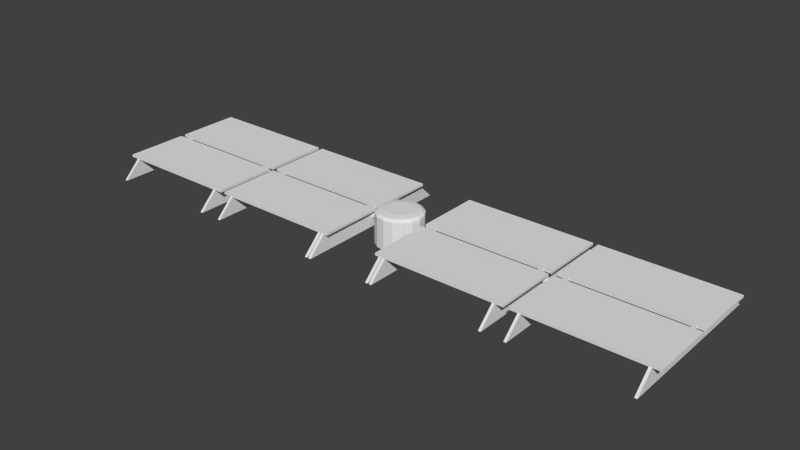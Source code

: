 # Source: solar_panel_ground.blend  (saved by Blender 2.75.0; exported with 4.5.12 LTS)
import bpy
from mathutils import Matrix  # noqa: F401  (used for matrix-valued properties, if any)

bpy.ops.wm.read_factory_settings(use_empty=True)
scene = bpy.context.scene
scene.name = 'Scene'

# ---- collections
col_collection_1 = bpy.data.collections.new('Collection 1'); scene.collection.children.link(col_collection_1)

# ---- materials (node trees are filled in below, after node groups)
mat_material = bpy.data.materials.new('Material')
mat_material.alpha_threshold = 0.0
mat_material.use_transparent_shadow = False
mat_material.roughness = 0.5
mat_material.line_color = (0.0, 0.0, 0.0, 1.0)

# ---- material node trees

# ---- world
world_world = bpy.data.worlds.new('World'); scene.world = world_world
world_world.color = (0.05088, 0.05088, 0.05088)
world_world.use_sun_shadow = False
world_world.sun_shadow_jitter_overblur = 0.0
world_world.cycles.sampling_method = 'MANUAL'
world_world.cycles.sample_map_resolution = 256

# ---- meshes
me_cube = bpy.data.meshes.new('Cube')
me_cube.from_pydata([(4.143e-08, 0.4439, -0.3575), (5.109, -0.04116, -0.08028), (0.1699, 0.4101, -0.3575), (-5.109, -0.04116, -0.08028), (0.3139, 0.3139, -0.3575), (5.109, -0.02228, -0.0929), (0.4101, 0.1699, -0.3575), (-5.109, -0.02228, -0.0929), (0.4439, -1.572e-08, -0.3575), (5.109, 3.725e-09, -0.09733), (0.4101, -0.1699, -0.3575), (-5.109, 3.725e-09, -0.09733), (0.3139, -0.3139, -0.3575), (5.109, 0.02228, -0.0929), (0.1699, -0.4101, -0.3575), (-5.109, 0.02228, -0.0929), (1.085e-07, -0.4439, -0.3575), (5.109, 0.04116, -0.08028), (-0.1699, -0.4101, -0.3575), (-5.109, 0.04116, -0.08028), (-0.3139, -0.3139, -0.3575), (5.109, 0.05378, -0.0614), (-0.4101, -0.1699, -0.3575), (-5.109, 0.05378, -0.0614), (-0.4439, 8.976e-09, -0.3575), (5.109, 0.05821, -0.03912), (-0.4101, 0.1699, -0.3575), (-5.109, 0.05821, -0.03912), (-0.3139, 0.3139, -0.3575), (-0.1699, 0.4101, -0.3575), (-3.725e-08, 0.2654, 0.2748), (4.143e-08, 0.4439, 0.2175), (1.816e-08, 0.3916, 0.258), (0.1016, 0.2452, 0.2748), (0.1699, 0.4101, 0.2175), (0.1499, 0.3618, 0.258), (0.1877, 0.1877, 0.2748), (0.3139, 0.3139, 0.2175), (0.2769, 0.2769, 0.258), (0.2452, 0.1016, 0.2748), (0.4101, 0.1699, 0.2175), (0.3618, 0.1499, 0.258), (0.2654, -1.49e-08, 0.2748), (0.4439, -1.572e-08, 0.2175), (0.3916, -1.537e-08, 0.258), (0.2452, -0.1016, 0.2748), (0.4101, -0.1699, 0.2175), (0.3618, -0.1499, 0.258), (0.1877, -0.1877, 0.2748), (0.3139, -0.3139, 0.2175), (0.2769, -0.2769, 0.258), (0.1016, -0.2452, 0.2748), (0.1699, -0.4101, 0.2175), (0.1499, -0.3618, 0.258), (6.333e-08, -0.2654, 0.2748), (1.085e-07, -0.4439, 0.2175), (9.546e-08, -0.3916, 0.258), (-0.1016, -0.2452, 0.2748), (-0.1699, -0.4101, 0.2175), (-0.1499, -0.3618, 0.258), (-0.1877, -0.1877, 0.2748), (-0.3139, -0.3139, 0.2175), (-0.2769, -0.2769, 0.258), (-0.2452, -0.1016, 0.2748), (-0.4101, -0.1699, 0.2175), (-0.3618, -0.1499, 0.258), (-0.2654, 1.863e-08, 0.2748), (-0.4439, 8.976e-09, 0.2175), (-0.3916, 1.187e-08, 0.258), (-0.2452, 0.1016, 0.2748), (-0.4101, 0.1699, 0.2175), (-0.3618, 0.1499, 0.258), (-0.1877, 0.1877, 0.2748), (-0.3139, 0.3139, 0.2175), (-0.2769, 0.2769, 0.258), (-0.1016, 0.2452, 0.2748), (-0.1699, 0.4101, 0.2175), (-0.1499, 0.3618, 0.258), (-5.109, -0.05378, -0.0614), (5.109, -0.05378, -0.0614), (-5.109, -0.05821, -0.03912), (5.109, -0.05821, -0.03912), (-5.109, -0.05378, -0.01684), (5.109, -0.05378, -0.01684), (-5.109, -0.04116, 0.002043), (5.109, -0.04116, 0.002043), (-5.109, -0.02228, 0.01466), (5.109, -0.02228, 0.01466), (-5.109, 7.451e-09, 0.01909), (5.109, 7.451e-09, 0.01909), (-5.109, 0.02228, 0.01466), (5.109, 0.02228, 0.01466), (-5.109, 0.04116, 0.002043), (5.109, 0.04116, 0.002043), (-5.109, 0.05378, -0.01684), (5.109, 0.05378, -0.01684)], [], [(29, 76, 31, 0), (4, 37, 40, 6), (6, 40, 43, 8), (8, 43, 46, 10), (10, 46, 49, 12), (12, 49, 52, 14), (14, 52, 55, 16), (16, 55, 58, 18), (18, 58, 61, 20), (20, 61, 64, 22), (22, 64, 67, 24), (24, 67, 70, 26), (26, 70, 73, 28), (28, 73, 76, 29), (2, 34, 37, 4), (33, 30, 75, 72, 69, 66, 63, 60, 57, 54, 51, 48, 45, 42, 39, 36), (0, 2, 4, 6, 8, 10, 12, 14, 16, 18, 20, 22, 24, 26, 28, 29), (34, 31, 32, 35), (35, 32, 30, 33), (37, 34, 35, 38), (38, 35, 33, 36), (40, 37, 38, 41), (41, 38, 36, 39), (43, 40, 41, 44), (44, 41, 39, 42), (46, 43, 44, 47), (47, 44, 42, 45), (49, 46, 47, 50), (50, 47, 45, 48), (52, 49, 50, 53), (53, 50, 48, 51), (55, 52, 53, 56), (56, 53, 51, 54), (58, 55, 56, 59), (59, 56, 54, 57), (61, 58, 59, 62), (62, 59, 57, 60), (64, 61, 62, 65), (65, 62, 60, 63), (67, 64, 65, 68), (68, 65, 63, 66), (70, 67, 68, 71), (71, 68, 66, 69), (73, 70, 71, 74), (74, 71, 69, 72), (76, 73, 74, 77), (77, 74, 72, 75), (31, 76, 77, 32), (32, 77, 75, 30), (0, 31, 34, 2), (27, 25, 21, 23), (23, 21, 17, 19), (19, 17, 13, 15), (15, 13, 9, 11), (11, 9, 5, 7), (7, 5, 1, 3), (3, 1, 79, 78), (78, 79, 81, 80), (80, 81, 83, 82), (82, 83, 85, 84), (84, 85, 87, 86), (86, 87, 89, 88), (88, 89, 91, 90), (90, 91, 93, 92), (21, 25, 95, 93, 91, 89, 87, 85, 83, 81, 79, 1, 5, 9, 13, 17), (94, 95, 25, 27), (92, 93, 95, 94), (27, 23, 19, 15, 11, 7, 3, 78, 80, 82, 84, 86, 88, 90, 92, 94)])
_uv = me_cube.uv_layers.new(name='UVMap')
_uv.uv.foreach_set('vector', [0.7361, 0.7653, 0.7361, 0.8359, 0.757, 0.8359, 0.757, 0.7653, 0.7955, 0.7653, 0.7955, 0.8359, 0.7779, 0.8359, 0.7779, 0.7653, 0.7779, 0.7653, 0.7779, 0.8359, 0.757, 0.8359, 0.757, 0.7653, 0.757, 0.7653, 0.757, 0.8359, 0.7361, 0.8359, 0.7361, 0.7653, 0.7361, 0.7653, 0.7361, 0.8359, 0.7185, 0.8359, 0.7185, 0.7653, 0.7955, 0.7653, 0.7955, 0.8359, 0.7779, 0.8359, 0.7779, 0.7653, 0.7779, 0.7653, 0.7779, 0.8359, 0.757, 0.8359, 0.757, 0.7653, 0.757, 0.7653, 0.757, 0.8359, 0.7361, 0.8359, 0.7361, 0.7653, 0.7361, 0.7653, 0.7361, 0.8359, 0.7185, 0.8359, 0.7185, 0.7653, 0.7185, 0.7653, 0.7185, 0.8359, 0.7361, 0.8359, 0.7361, 0.7653, 0.7361, 0.7653, 0.7361, 0.8359, 0.757, 0.8359, 0.757, 0.7653, 0.757, 0.7653, 0.757, 0.8359, 0.7779, 0.8359, 0.7779, 0.7653, 0.7779, 0.7653, 0.7779, 0.8359, 0.7955, 0.8359, 0.7955, 0.7653, 0.7185, 0.7653, 0.7185, 0.8359, 0.7361, 0.8359, 0.7361, 0.7653, 0.7779, 0.7653, 0.7779, 0.8359, 0.7955, 0.8359, 0.7955, 0.7653, 0.3839, 0.3963, 0.3753, 0.398, 0.3666, 0.3963, 0.3593, 0.3914, 0.3544, 0.384, 0.3527, 0.3754, 0.3544, 0.3668, 0.3593, 0.3594, 0.3666, 0.3545, 0.3753, 0.3528, 0.3839, 0.3545, 0.3912, 0.3594, 0.3961, 0.3668, 0.3978, 0.3754, 0.3961, 0.384, 0.3912, 0.3914, 0.5667, 0.4747, 0.5846, 0.4711, 0.5998, 0.461, 0.6099, 0.4458, 0.6135, 0.4279, 0.6099, 0.41, 0.5998, 0.3949, 0.5846, 0.3847, 0.5667, 0.3812, 0.5488, 0.3847, 0.5337, 0.3949, 0.5235, 0.41, 0.52, 0.4279, 0.5235, 0.4458, 0.5337, 0.461, 0.5488, 0.4711, 0.4179, 0.4785, 0.3753, 0.4869, 0.3753, 0.4738, 0.4129, 0.4663, 0.4129, 0.4663, 0.3753, 0.4738, 0.3753, 0.4351, 0.3981, 0.4306, 0.4541, 0.4543, 0.4179, 0.4785, 0.4129, 0.4663, 0.4448, 0.445, 0.4448, 0.445, 0.4129, 0.4663, 0.3981, 0.4306, 0.4175, 0.4176, 0.4783, 0.4181, 0.4541, 0.4543, 0.4448, 0.445, 0.4662, 0.4131, 0.4662, 0.4131, 0.4448, 0.445, 0.4175, 0.4176, 0.4305, 0.3983, 0.4868, 0.3754, 0.4783, 0.4181, 0.4662, 0.4131, 0.4737, 0.3754, 0.4737, 0.3754, 0.4662, 0.4131, 0.4305, 0.3983, 0.435, 0.3754, 0.4783, 0.3327, 0.4868, 0.3754, 0.4737, 0.3754, 0.4662, 0.3377, 0.4662, 0.3377, 0.4737, 0.3754, 0.435, 0.3754, 0.4305, 0.3525, 0.4541, 0.2965, 0.4783, 0.3327, 0.4662, 0.3377, 0.4448, 0.3058, 0.4448, 0.3058, 0.4662, 0.3377, 0.4305, 0.3525, 0.4175, 0.3332, 0.4179, 0.2723, 0.4541, 0.2965, 0.4448, 0.3058, 0.4129, 0.2845, 0.4129, 0.2845, 0.4448, 0.3058, 0.4175, 0.3332, 0.3981, 0.3202, 0.3753, 0.2639, 0.4179, 0.2723, 0.4129, 0.2845, 0.3753, 0.277, 0.3753, 0.277, 0.4129, 0.2845, 0.3981, 0.3202, 0.3753, 0.3157, 0.3326, 0.2723, 0.3753, 0.2639, 0.3753, 0.277, 0.3376, 0.2845, 0.3376, 0.2845, 0.3753, 0.277, 0.3753, 0.3157, 0.3524, 0.3202, 0.2964, 0.2965, 0.3326, 0.2723, 0.3376, 0.2845, 0.3057, 0.3058, 0.3057, 0.3058, 0.3376, 0.2845, 0.3524, 0.3202, 0.333, 0.3332, 0.2722, 0.3327, 0.2964, 0.2965, 0.3057, 0.3058, 0.2843, 0.3377, 0.2843, 0.3377, 0.3057, 0.3058, 0.333, 0.3332, 0.3201, 0.3525, 0.2637, 0.3754, 0.2722, 0.3327, 0.2843, 0.3377, 0.2768, 0.3754, 0.2768, 0.3754, 0.2843, 0.3377, 0.3201, 0.3525, 0.3155, 0.3754, 0.2722, 0.4181, 0.2637, 0.3754, 0.2768, 0.3754, 0.2843, 0.4131, 0.2843, 0.4131, 0.2768, 0.3754, 0.3155, 0.3754, 0.3201, 0.3983, 0.2964, 0.4543, 0.2722, 0.4181, 0.2843, 0.4131, 0.3057, 0.445, 0.3057, 0.445, 0.2843, 0.4131, 0.3201, 0.3983, 0.333, 0.4176, 0.3326, 0.4785, 0.2964, 0.4543, 0.3057, 0.445, 0.3376, 0.4663, 0.3376, 0.4663, 0.3057, 0.445, 0.333, 0.4176, 0.3524, 0.4306, 0.3753, 0.4869, 0.3326, 0.4785, 0.3376, 0.4663, 0.3753, 0.4738, 0.3753, 0.4738, 0.3376, 0.4663, 0.3524, 0.4306, 0.3753, 0.4351, 0.757, 0.7653, 0.757, 0.8359, 0.7779, 0.8359, 0.7779, 0.7653, 0.7827, 0.2104, 0.9889, 0.2104, 0.9889, 0.2023, 0.7827, 0.2023, 0.7827, 0.2023, 0.9889, 0.2023, 0.9889, 0.1954, 0.7827, 0.1954, 0.7827, 0.2397, 0.9889, 0.2397, 0.9889, 0.2328, 0.7827, 0.2328, 0.7827, 0.2328, 0.9889, 0.2328, 0.9889, 0.2247, 0.7827, 0.2247, 0.7827, 0.2474, 0.9889, 0.2474, 0.9889, 0.2392, 0.7827, 0.2392, 0.7827, 0.2166, 0.9889, 0.2166, 0.9889, 0.2097, 0.7827, 0.2097, 0.7827, 0.1954, 0.9889, 0.1954, 0.9889, 0.2023, 0.7827, 0.2023, 0.7827, 0.2023, 0.9889, 0.2023, 0.9889, 0.2104, 0.7827, 0.2104, 0.7827, 0.187, 0.9889, 0.187, 0.9889, 0.1951, 0.7827, 0.1951, 0.7827, 0.2186, 0.9889, 0.2186, 0.9889, 0.2254, 0.7827, 0.2254, 0.7846, 0.223, 0.9909, 0.223, 0.9909, 0.2299, 0.7846, 0.2299, 0.7827, 0.2474, 0.9889, 0.2474, 0.9889, 0.2556, 0.7827, 0.2556, 0.7827, 0.2247, 0.9889, 0.2247, 0.9889, 0.2328, 0.7827, 0.2328, 0.7827, 0.2328, 0.9889, 0.2328, 0.9889, 0.2397, 0.7827, 0.2397, 0.5269, 0.4693, 0.5291, 0.4804, 0.5269, 0.4916, 0.5206, 0.501, 0.5111, 0.5073, 0.5, 0.5095, 0.4889, 0.5073, 0.4794, 0.501, 0.4731, 0.4916, 0.4709, 0.4804, 0.4731, 0.4693, 0.4794, 0.4599, 0.4889, 0.4535, 0.5, 0.4513, 0.5111, 0.4535, 0.5206, 0.4599, 0.783, 0.1939, 0.9893, 0.1939, 0.9893, 0.1858, 0.783, 0.1858, 0.7827, 0.2215, 0.9889, 0.2215, 0.9889, 0.2146, 0.7827, 0.2146, 0.5291, 0.4804, 0.5269, 0.4693, 0.5206, 0.4599, 0.5111, 0.4535, 0.5, 0.4513, 0.4889, 0.4535, 0.4794, 0.4599, 0.4731, 0.4693, 0.4709, 0.4804, 0.4731, 0.4916, 0.4794, 0.501, 0.4889, 0.5073, 0.5, 0.5095, 0.5111, 0.5073, 0.5206, 0.501, 0.5269, 0.4916])
me_cube.use_remesh_preserve_volume = False
me_cube.use_remesh_preserve_attributes = False
me_cube.use_mirror_vertex_groups = False
me_cube.update()
me_cube_005 = bpy.data.meshes.new('Cube.005')
me_cube_005.from_pydata([(0.1236, -1.603, -0.1308), (0.1236, -1.223, 0.2398), (0.1236, 1.603, -0.1308), (0.1236, 1.223, 0.2398), (-0.1236, -1.603, -0.1308), (-0.1236, -1.223, 0.2398), (-0.1236, 1.603, -0.1308), (-0.1236, 1.223, 0.2398)], [], [(1, 0, 2, 3), (3, 2, 6, 7), (7, 6, 4, 5), (5, 4, 0, 1), (0, 4, 6, 2), (5, 1, 3, 7)])
_uv = me_cube_005.uv_layers.new(name='UVMap')
_uv.uv.foreach_set('vector', [0.519, 0.9591, 0.519, 0.9457, 0.9613, 0.9457, 0.9613, 0.9591, 0.519, 0.9591, 0.519, 0.9457, 0.9613, 0.9457, 0.9613, 0.9591, 0.9613, 0.9591, 0.9613, 0.9457, 0.519, 0.9457, 0.519, 0.9591, 0.9613, 0.9591, 0.9613, 0.9457, 0.519, 0.9457, 0.519, 0.9591, 0.519, 0.5269, 0.9613, 0.5269, 0.9613, 0.9692, 0.519, 0.9692, 0.9613, 0.5269, 0.519, 0.5269, 0.519, 0.9692, 0.9613, 0.9692])
me_cube_005.materials.append(mat_material)
me_cube_005.use_remesh_preserve_volume = False
me_cube_005.use_remesh_preserve_attributes = False
me_cube_005.use_mirror_vertex_groups = False
me_cube_005.update()
me_cube_000 = bpy.data.meshes.new('Cube.000')
me_cube_000.from_pydata([(-2.335, 1.275, -1.788e-07), (-2.335, 0.03412, -1.788e-07), (2.335, 0.03412, 5.96e-08), (2.335, 1.275, 5.96e-08), (-2.335, -1.276, -1.788e-07), (-2.335, -0.0589, -1.788e-07), (2.335, -0.0589, 5.96e-08), (2.335, -1.276, 5.96e-08), (-2.335, 0.6547, -1.788e-07), (0.0, 1.275, 5.96e-08), (1.907e-06, 0.03412, 5.96e-08), (2.335, 0.6547, 5.96e-08), (9.537e-07, 0.6547, 5.96e-08), (9.537e-07, 0.6547, 5.96e-08), (-2.335, -0.6676, -1.788e-07), (0.0, -1.276, 5.96e-08), (1.907e-06, -0.0589, 5.96e-08), (2.335, -0.6676, 5.96e-08), (9.537e-07, -0.6676, 5.96e-08), (9.537e-07, -0.6676, 5.96e-08), (2.509, 1.275, -1.788e-07), (2.509, 0.03412, -1.788e-07), (7.179, 0.03412, 5.96e-08), (7.179, 1.275, 5.96e-08), (2.509, -1.276, -1.788e-07), (2.509, -0.0589, -1.788e-07), (7.179, -0.0589, 5.96e-08), (7.179, -1.276, 5.96e-08), (2.509, 0.6547, -1.788e-07), (4.844, 1.275, 5.96e-08), (4.844, 0.03412, 5.96e-08), (7.179, 0.6547, 5.96e-08), (4.844, 0.6547, 5.96e-08), (4.844, 0.6547, 5.96e-08), (2.509, -0.6676, -1.788e-07), (4.844, -1.276, 5.96e-08), (4.844, -0.0589, 5.96e-08), (7.179, -0.6676, 5.96e-08), (4.844, -0.6676, 5.96e-08), (4.844, -0.6676, 5.96e-08)], [], [(1, 10, 12, 8), (9, 0, 8, 13), (3, 9, 13, 11), (11, 13, 10, 2), (17, 18, 15, 7), (16, 19, 17, 6), (5, 14, 19, 16), (14, 4, 15, 19), (21, 30, 32, 28), (29, 20, 28, 33), (23, 29, 33, 31), (31, 33, 30, 22), (37, 38, 35, 27), (36, 39, 37, 26), (25, 34, 39, 36), (34, 24, 35, 39)])
_uv = me_cube_000.uv_layers.new(name='UVMap')
_uv.uv.foreach_set('vector', [0.09385, 0.5233, 1.261, 0.5233, 1.261, 0.8336, 0.09385, 0.8336, 0.2613, 0.1439, -0.9062, 0.1439, -0.9062, -0.1664, 0.2613, -0.1664, 0.4287, 0.1439, -0.7387, 0.1439, -0.7387, -0.1664, 0.4287, -0.1664, 0.4287, 0.8336, -0.7387, 0.8336, -0.7387, 0.5233, 0.4287, 0.5233, 0.4287, 0.1724, -0.7387, 0.1724, -0.7387, -0.1319, 0.4287, -0.1319, 0.2613, 0.4767, 0.2613, 0.1724, 1.429, 0.1724, 1.429, 0.4767, 0.09385, 0.4767, 0.09385, 0.1724, 1.261, 0.1724, 1.261, 0.4767, 0.09385, 0.1724, 0.09385, -0.1319, 1.261, -0.1319, 1.261, 0.1724, 0.09385, 0.5233, 1.261, 0.5233, 1.261, 0.8336, 0.09385, 0.8336, 0.2613, 0.1439, -0.9062, 0.1439, -0.9062, -0.1664, 0.2613, -0.1664, 0.4287, 0.1439, -0.7387, 0.1439, -0.7387, -0.1664, 0.4287, -0.1664, 0.4287, 0.8336, -0.7387, 0.8336, -0.7387, 0.5233, 0.4287, 0.5233, 0.4287, 0.1724, -0.7387, 0.1724, -0.7387, -0.1319, 0.4287, -0.1319, 0.2613, 0.4767, 0.2613, 0.1724, 1.429, 0.1724, 1.429, 0.4767, 0.09385, 0.4767, 0.09385, 0.1724, 1.261, 0.1724, 1.261, 0.4767, 0.09385, 0.1724, 0.09385, -0.1319, 1.261, -0.1319, 1.261, 0.1724])
me_cube_000.materials.append(mat_material)
me_cube_000.use_remesh_preserve_volume = False
me_cube_000.use_remesh_preserve_attributes = False
me_cube_000.use_mirror_vertex_groups = False
me_cube_000.update()
me_cube_002 = bpy.data.meshes.new('Cube.002')
me_cube_002.from_pydata([(-2.335, 1.276, -0.02135), (-2.335, 0.03433, -0.02135), (2.335, 0.03433, -0.02135), (2.335, 1.276, -0.02135), (-2.335, 1.276, 0.02135), (-2.335, 0.03433, 0.02135), (2.335, 0.03433, 0.02135), (2.335, 1.276, 0.02135), (-2.335, 0.8178, 0.02135), (1.907e-06, 1.276, 0.02135), (3.815e-06, 0.03433, 0.02135), (2.335, 0.8178, 0.02135), (2.861e-06, 0.8178, 0.02135), (-2.335, -1.276, -0.02135), (-2.335, -0.05869, -0.02135), (2.335, -0.05869, -0.02135), (2.335, -1.276, -0.02135), (-2.335, -1.276, 0.02135), (-2.335, -0.05869, 0.02135), (2.335, -0.05869, 0.02135), (2.335, -1.276, 0.02135), (-2.335, -0.8422, 0.02135), (1.907e-06, -1.276, 0.02135), (3.815e-06, -0.05869, 0.02135), (2.335, -0.8422, 0.02135), (2.861e-06, -0.8422, 0.02135), (2.042, -1.615, -0.3493), (2.042, -1.235, 0.02129), (2.042, 1.591, -0.3493), (2.042, 1.211, 0.02129), (1.951, -1.615, -0.3493), (1.951, -1.235, 0.02129), (1.951, 1.591, -0.3493), (1.951, 1.211, 0.02129), (-2.042, -1.615, -0.3493), (-2.042, -1.235, 0.02129), (-2.042, 1.591, -0.3493), (-2.042, 1.211, 0.02129), (-1.951, -1.615, -0.3493), (-1.951, -1.235, 0.02129), (-1.951, 1.591, -0.3493), (-1.951, 1.211, 0.02129), (2.51, 1.276, -0.02135), (2.51, 0.03433, -0.02135), (7.18, 0.03433, -0.02135), (7.18, 1.276, -0.02135), (2.51, 1.276, 0.02135), (2.51, 0.03433, 0.02135), (7.18, 0.03433, 0.02135), (7.18, 1.276, 0.02135), (2.51, 0.8178, 0.02135), (4.845, 1.276, 0.02135), (4.845, 0.03433, 0.02135), (7.18, 0.8178, 0.02135), (4.845, 0.8178, 0.02135), (2.51, -1.276, -0.02135), (2.51, -0.05869, -0.02135), (7.18, -0.05869, -0.02135), (7.18, -1.276, -0.02135), (2.51, -1.276, 0.02135), (2.51, -0.05869, 0.02135), (7.18, -0.05869, 0.02135), (7.18, -1.276, 0.02135), (2.51, -0.8422, 0.02135), (4.845, -1.276, 0.02135), (4.845, -0.05869, 0.02135), (7.18, -0.8422, 0.02135), (4.845, -0.8422, 0.02135), (6.887, -1.615, -0.3493), (6.887, -1.235, 0.02129), (6.887, 1.591, -0.3493), (6.887, 1.211, 0.02129), (6.796, -1.615, -0.3493), (6.796, -1.235, 0.02129), (6.796, 1.591, -0.3493), (6.796, 1.211, 0.02129), (2.802, -1.615, -0.3493), (2.802, -1.235, 0.02129), (2.802, 1.591, -0.3493), (2.802, 1.211, 0.02129), (2.894, -1.615, -0.3493), (2.894, -1.235, 0.02129), (2.894, 1.591, -0.3493), (2.894, 1.211, 0.02129)], [], [(0, 3, 2, 1), (12, 10, 6, 11), (0, 1, 5, 8, 4), (1, 2, 6, 10, 5), (2, 3, 7, 11, 6), (4, 9, 7, 3, 0), (8, 5, 10, 12), (4, 8, 12, 9), (9, 12, 11, 7), (13, 14, 15, 16), (25, 24, 19, 23), (13, 17, 21, 18, 14), (14, 18, 23, 19, 15), (15, 19, 24, 20, 16), (17, 13, 16, 20, 22), (21, 25, 23, 18), (17, 22, 25, 21), (22, 20, 24, 25), (27, 26, 28, 29), (29, 28, 32, 33), (33, 32, 30, 31), (31, 30, 26, 27), (26, 30, 32, 28), (31, 27, 29, 33), (35, 37, 36, 34), (37, 41, 40, 36), (41, 39, 38, 40), (39, 35, 34, 38), (34, 36, 40, 38), (39, 41, 37, 35), (42, 45, 44, 43), (54, 52, 48, 53), (42, 43, 47, 50, 46), (43, 44, 48, 52, 47), (44, 45, 49, 53, 48), (46, 51, 49, 45, 42), (50, 47, 52, 54), (46, 50, 54, 51), (51, 54, 53, 49), (55, 56, 57, 58), (67, 66, 61, 65), (55, 59, 63, 60, 56), (56, 60, 65, 61, 57), (57, 61, 66, 62, 58), (59, 55, 58, 62, 64), (63, 67, 65, 60), (59, 64, 67, 63), (64, 62, 66, 67), (69, 68, 70, 71), (71, 70, 74, 75), (75, 74, 72, 73), (73, 72, 68, 69), (68, 72, 74, 70), (73, 69, 71, 75), (77, 79, 78, 76), (79, 83, 82, 78), (83, 81, 80, 82), (81, 77, 76, 80), (76, 78, 82, 80), (81, 83, 79, 77)])
_uv = me_cube_002.uv_layers.new(name='UVMap')
_uv.uv.foreach_set('vector', [0.9565, 0.9701, 0.5136, 0.9701, 0.5136, 0.558, 0.9565, 0.558, 0.3203, 0.5175, 0.04411, 0.5175, 0.04411, 0.8683, 0.3203, 0.8683, 0.9444, 0.9468, 0.5324, 0.9468, 0.5324, 0.9543, 0.7384, 0.9543, 0.9444, 0.9543, 0.9599, 0.9468, 0.5169, 0.9468, 0.5169, 0.9543, 0.7384, 0.9543, 0.9599, 0.9543, 0.528, 0.9434, 0.9401, 0.9434, 0.9401, 0.9509, 0.734, 0.9509, 0.528, 0.9509, 0.9565, 0.9396, 0.735, 0.9396, 0.5136, 0.9396, 0.5136, 0.9321, 0.9565, 0.9321, 0.3203, 0.5175, 0.04411, 0.5175, 0.04411, 0.8683, 0.3203, 0.8683, 0.3203, 0.5175, 0.1822, 0.5175, 0.1822, 0.8683, 0.3203, 0.8683, 0.3203, 0.5175, 0.1822, 0.5175, 0.1822, 0.8683, 0.3203, 0.8683, 0.9565, 0.9701, 0.9565, 0.558, 0.5136, 0.558, 0.5136, 0.9701, 0.3203, 0.5175, 0.3203, 0.8683, 0.04411, 0.8683, 0.04411, 0.5175, 0.9444, 0.9468, 0.9444, 0.9543, 0.7384, 0.9543, 0.5324, 0.9543, 0.5324, 0.9468, 0.9599, 0.9468, 0.9599, 0.9543, 0.7384, 0.9543, 0.5169, 0.9543, 0.5169, 0.9468, 0.528, 0.9434, 0.528, 0.9509, 0.734, 0.9509, 0.9401, 0.9509, 0.9401, 0.9434, 0.9565, 0.9396, 0.9565, 0.9321, 0.5136, 0.9321, 0.5136, 0.9396, 0.735, 0.9396, 0.3203, 0.5175, 0.3203, 0.8683, 0.04411, 0.8683, 0.04411, 0.5175, 0.3203, 0.5175, 0.3203, 0.8683, 0.1822, 0.8683, 0.1822, 0.5175, 0.3203, 0.5175, 0.3203, 0.8683, 0.1822, 0.8683, 0.1822, 0.5175, 0.519, 0.9591, 0.519, 0.9457, 0.9613, 0.9457, 0.9613, 0.9591, 0.519, 0.9591, 0.519, 0.9457, 0.9613, 0.9457, 0.9613, 0.9591, 0.9613, 0.9591, 0.9613, 0.9457, 0.519, 0.9457, 0.519, 0.9591, 0.9613, 0.9591, 0.9613, 0.9457, 0.519, 0.9457, 0.519, 0.9591, 0.519, 0.5269, 0.9613, 0.5269, 0.9613, 0.9692, 0.519, 0.9692, 0.9613, 0.5269, 0.519, 0.5269, 0.519, 0.9692, 0.9613, 0.9692, 0.519, 0.9591, 0.9613, 0.9591, 0.9613, 0.9457, 0.519, 0.9457, 0.519, 0.9591, 0.9613, 0.9591, 0.9613, 0.9457, 0.519, 0.9457, 0.9613, 0.9591, 0.519, 0.9591, 0.519, 0.9457, 0.9613, 0.9457, 0.9613, 0.9591, 0.519, 0.9591, 0.519, 0.9457, 0.9613, 0.9457, 0.519, 0.5269, 0.519, 0.9692, 0.9613, 0.9692, 0.9613, 0.5269, 0.9613, 0.5269, 0.9613, 0.9692, 0.519, 0.9692, 0.519, 0.5269, 0.9565, 0.9701, 0.5136, 0.9701, 0.5136, 0.558, 0.9565, 0.558, 0.3203, 0.5175, 0.04411, 0.5175, 0.04411, 0.8683, 0.3203, 0.8683, 0.9444, 0.9468, 0.5324, 0.9468, 0.5324, 0.9543, 0.7384, 0.9543, 0.9444, 0.9543, 0.9599, 0.9468, 0.5169, 0.9468, 0.5169, 0.9543, 0.7384, 0.9543, 0.9599, 0.9543, 0.528, 0.9434, 0.9401, 0.9434, 0.9401, 0.9509, 0.734, 0.9509, 0.528, 0.9509, 0.9565, 0.9396, 0.735, 0.9396, 0.5136, 0.9396, 0.5136, 0.9321, 0.9565, 0.9321, 0.3203, 0.5175, 0.04411, 0.5175, 0.04411, 0.8683, 0.3203, 0.8683, 0.3203, 0.5175, 0.1822, 0.5175, 0.1822, 0.8683, 0.3203, 0.8683, 0.3203, 0.5175, 0.1822, 0.5175, 0.1822, 0.8683, 0.3203, 0.8683, 0.9565, 0.9701, 0.9565, 0.558, 0.5136, 0.558, 0.5136, 0.9701, 0.3203, 0.5175, 0.3203, 0.8683, 0.04411, 0.8683, 0.04411, 0.5175, 0.9444, 0.9468, 0.9444, 0.9543, 0.7384, 0.9543, 0.5324, 0.9543, 0.5324, 0.9468, 0.9599, 0.9468, 0.9599, 0.9543, 0.7384, 0.9543, 0.5169, 0.9543, 0.5169, 0.9468, 0.528, 0.9434, 0.528, 0.9509, 0.734, 0.9509, 0.9401, 0.9509, 0.9401, 0.9434, 0.9565, 0.9396, 0.9565, 0.9321, 0.5136, 0.9321, 0.5136, 0.9396, 0.735, 0.9396, 0.3203, 0.5175, 0.3203, 0.8683, 0.04411, 0.8683, 0.04411, 0.5175, 0.3203, 0.5175, 0.3203, 0.8683, 0.1822, 0.8683, 0.1822, 0.5175, 0.3203, 0.5175, 0.3203, 0.8683, 0.1822, 0.8683, 0.1822, 0.5175, 0.519, 0.9591, 0.519, 0.9457, 0.9613, 0.9457, 0.9613, 0.9591, 0.519, 0.9591, 0.519, 0.9457, 0.9613, 0.9457, 0.9613, 0.9591, 0.9613, 0.9591, 0.9613, 0.9457, 0.519, 0.9457, 0.519, 0.9591, 0.9613, 0.9591, 0.9613, 0.9457, 0.519, 0.9457, 0.519, 0.9591, 0.519, 0.5269, 0.9613, 0.5269, 0.9613, 0.9692, 0.519, 0.9692, 0.9613, 0.5269, 0.519, 0.5269, 0.519, 0.9692, 0.9613, 0.9692, 0.519, 0.9591, 0.9613, 0.9591, 0.9613, 0.9457, 0.519, 0.9457, 0.519, 0.9591, 0.9613, 0.9591, 0.9613, 0.9457, 0.519, 0.9457, 0.9613, 0.9591, 0.519, 0.9591, 0.519, 0.9457, 0.9613, 0.9457, 0.9613, 0.9591, 0.519, 0.9591, 0.519, 0.9457, 0.9613, 0.9457, 0.519, 0.5269, 0.519, 0.9692, 0.9613, 0.9692, 0.9613, 0.5269, 0.9613, 0.5269, 0.9613, 0.9692, 0.519, 0.9692, 0.519, 0.5269])
me_cube_002.materials.append(mat_material)
me_cube_002.use_remesh_preserve_volume = False
me_cube_002.use_remesh_preserve_attributes = False
me_cube_002.use_mirror_vertex_groups = False
me_cube_002.update()

# ---- objects
ob_base = bpy.data.objects.new('base', me_cube)
ob_panel_brace = bpy.data.objects.new('panel_brace', me_cube_005)
ob_dustcover = bpy.data.objects.new('dustCover', me_cube_000)
ob_solar_panel = bpy.data.objects.new('solar_panel', me_cube_002)

# ---- transforms, parenting, visibility, modifiers, constraints
ob_base.location = (0.0, 0.0, 0.0)
ob_base.lineart.crease_threshold = 0.0
ob_panel_brace.location = (0.6303, -1.687e-07, -0.1176)
ob_panel_brace.scale = (0.2001, 1.0, 1.0)
ob_panel_brace.hide_viewport = True
ob_panel_brace.lineart.crease_threshold = 0.0
_m = ob_panel_brace.modifiers.new('Mirror', 'MIRROR')
_m.use_mirror_vertex_groups = False
_m.use_mirror_merge = False
_m.mirror_object = ob_base
ob_dustcover.location = (1.789, 0.01239, 0.1262)
ob_dustcover.scale = (0.5402, 1.0, 1.0)
ob_dustcover.lineart.crease_threshold = 0.0
_m = ob_dustcover.modifiers.new('Mirror', 'MIRROR')
_m.mirror_object = ob_base
ob_solar_panel.location = (1.789, 0.01218, 0.1009)
ob_solar_panel.scale = (0.5402, 1.0, 1.0)
ob_solar_panel.lineart.crease_threshold = 0.0
_m = ob_solar_panel.modifiers.new('Mirror', 'MIRROR')
_m.mirror_object = ob_base

# ---- collection membership
col_collection_1.objects.link(ob_base)
col_collection_1.objects.link(ob_panel_brace)
col_collection_1.objects.link(ob_dustcover)
col_collection_1.objects.link(ob_solar_panel)

# ---- scene / render settings (as saved in the file)
scene.frame_start = 1; scene.frame_end = 250; scene.frame_set(1)
scene.render.engine = 'BLENDER_EEVEE_NEXT'
scene.render.resolution_percentage = 50
scene.render.dither_intensity = 0.0
scene.cycles.use_denoising = False
scene.cycles.samples = 10
scene.cycles.sampling_pattern = 'TABULATED_SOBOL'
scene.cycles.light_sampling_threshold = 0.0
scene.cycles.use_adaptive_sampling = False
scene.cycles.use_light_tree = False
scene.cycles.blur_glossy = 0.0
scene.cycles.pixel_filter_type = 'GAUSSIAN'
scene.cycles.sample_clamp_indirect = 0.0
scene.view_settings.view_transform = 'Standard'
bpy.context.view_layer.update()

# ---- added for rendering (the .blend has no active camera and no usable light): camera, sun
cam_auto = bpy.data.cameras.new('AutoCamera')
cam_auto.lens = 50.0
cam_auto.sensor_width = 36.0
cam_auto.clip_end = 1000.0
ob_auto_camera = bpy.data.objects.new('AutoCamera', cam_auto)
scene.collection.objects.link(ob_auto_camera)
ob_auto_camera.location = (10.9144, -13.0973, 8.69019)
ob_auto_camera.rotation_euler = (1.09748, -7.21219e-08, 0.694738)
scene.camera = ob_auto_camera
light_auto_sun = bpy.data.lights.new('AutoSun', 'SUN')
light_auto_sun.energy = 3.0
light_auto_sun.angle = 0.0523599
ob_auto_sun = bpy.data.objects.new('AutoSun', light_auto_sun)
scene.collection.objects.link(ob_auto_sun)
ob_auto_sun.rotation_euler = (0.872665, 0.174533, 0.523599)
bpy.context.view_layer.update()
